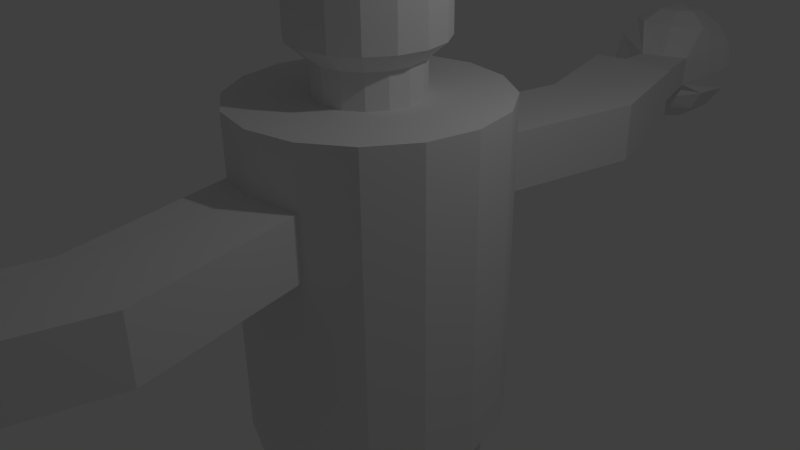 # Source: CrudeEnemyMesh.blend  (saved by Blender 2.70.0; exported with 4.5.12 LTS)
import bpy
from mathutils import Matrix  # noqa: F401  (used for matrix-valued properties, if any)

bpy.ops.wm.read_factory_settings(use_empty=True)
scene = bpy.context.scene
scene.name = 'Scene'

# ---- collections
col_collection_1 = bpy.data.collections.new('Collection 1'); scene.collection.children.link(col_collection_1)

# ---- world
world_world = bpy.data.worlds.new('World'); scene.world = world_world
world_world.color = (0.05088, 0.05088, 0.05088)
world_world.use_sun_shadow = False
world_world.sun_shadow_jitter_overblur = 0.0
world_world.cycles.sampling_method = 'MANUAL'
world_world.cycles.sample_map_resolution = 256

# ---- cameras
cam_camera = bpy.data.cameras.new('Camera')
cam_camera.clip_end = 100.0
cam_camera.lens = 35.0
cam_camera.sensor_width = 32.0
cam_camera.sensor_height = 18.0
cam_camera.ortho_scale = 7.314
cam_camera.dof.focus_distance = 0.0
cam_camera.dof.aperture_fstop = 128.0

# ---- lights
light_lamp = bpy.data.lights.new('Lamp', 'POINT')
light_lamp.transmission_factor = 0.0
light_lamp.cutoff_distance = 30.0
light_lamp.energy = 100.0
light_lamp.shadow_buffer_clip_start = 1.001
light_lamp.shadow_soft_size = 0.1
light_lamp.shadow_maximum_resolution = 0.006
light_lamp.use_absolute_resolution = True
light_lamp.cycles.use_multiple_importance_sampling = False

# ---- meshes
me_sphere_002 = bpy.data.meshes.new('Sphere.002')
me_sphere_002.from_pydata([(-0.801, 7.533, 1.739), (-1.097, 7.394, 1.526), (-1.291, 7.287, 1.205), (-1.354, 7.229, 0.8244), (-1.276, 7.229, 0.4421), (-1.068, 7.286, 0.1165), (-0.7635, 7.392, -0.1028), (-0.7994, 7.825, 1.717), (-1.094, 7.933, 1.485), (-1.287, 7.992, 1.151), (-1.35, 7.992, 0.7663), (-1.272, 7.934, 0.3884), (-1.065, 7.826, 0.07546), (-0.7619, 7.684, -0.125), (-0.5912, 8.031, 1.706), (-0.7093, 8.313, 1.464), (-0.7845, 8.489, 1.124), (-0.8055, 8.53, 0.7364), (-0.769, 8.431, 0.3608), (-0.6805, 8.206, 0.05432), (-0.5537, 7.89, -0.1365), (-0.4483, 7.683, 1.811), (-0.2984, 8.029, 1.712), (-0.1682, 8.311, 1.475), (-0.07755, 8.486, 1.138), (-0.04027, 8.527, 0.7522), (-0.062, 8.428, 0.3754), (-0.1395, 8.204, 0.06551), (-0.2608, 7.889, -0.1304), (-0.09246, 7.822, 1.732), (0.2123, 7.928, 1.512), (0.4196, 7.985, 1.187), (0.4978, 7.985, 0.8045), (0.4351, 7.927, 0.4237), (0.241, 7.821, 0.1025), (-0.05492, 7.682, -0.1104), (-0.4077, 7.531, -0.1825), (-0.09407, 7.53, 1.754), (0.2093, 7.389, 1.553), (0.2658, 6.85, 1.136), (0.275, 6.816, 0.6844), (0.4312, 7.222, 0.4774), (0.238, 7.281, 0.1436), (-0.05653, 7.39, -0.08817), (-0.3023, 7.324, 1.765), (-0.1754, 7.009, 1.575), (-0.09965, 6.693, 1.134), (-0.3778, 6.511, 0.6791), (-0.07144, 6.726, 0.3844), (-0.1467, 6.901, 0.1647), (-0.2647, 7.184, -0.07673), (-0.5951, 7.326, 1.759), (-0.7165, 7.011, 1.563), (-0.4103, 6.574, 1.143), (-0.401, 6.54, 0.6916), (-0.7784, 6.729, 0.4904), (-0.6878, 6.903, 0.1535), (-0.5576, 7.185, -0.08279), (-0.00108, 1.762, -2.302), (-0.00108, 1.762, 2.044), (0.6732, 1.628, -2.302), (0.6732, 1.628, 2.044), (1.245, 1.246, -2.302), (1.245, 1.246, 2.044), (1.627, 0.6743, -2.302), (1.627, 0.6743, 2.044), (1.761, 4.768e-07, -2.302), (1.761, 4.768e-07, 2.044), (-1.763, 4.768e-07, -2.302), (-1.763, 4.768e-07, 2.044), (-1.629, 0.6743, -2.302), (-1.629, 0.6743, 2.044), (-1.247, 1.246, -2.302), (-1.247, 1.246, 2.044), (-0.6754, 1.628, -2.302), (-0.6754, 1.628, 2.044), (-0.001078, 4.768e-07, -2.302), (-0.00108, 1.762, 0.4047), (-0.00108, 1.762, 1.242), (0.6732, 1.628, 1.242), (0.6732, 1.628, 0.4047), (-0.6754, 1.628, 1.242), (-0.6754, 1.628, 0.4047), (0.4671, 4.007, 0.4047), (0.4671, 4.007, 1.242), (1.141, 3.873, 1.242), (1.141, 3.873, 0.4047), (-0.2071, 3.873, 1.242), (-0.2071, 3.873, 0.4047), (-0.00108, 5.774, 0.4188), (-0.00108, 5.774, 1.256), (0.6732, 5.64, 1.256), (0.6732, 5.64, 0.4188), (-0.6754, 5.64, 1.256), (-0.6754, 5.64, 0.4188), (-0.00108, 5.997, 0.5781), (-0.00108, 5.997, 1.13), (0.4436, 5.908, 1.13), (0.4436, 5.908, 0.5781), (-0.4457, 5.908, 1.13), (-0.4457, 5.908, 0.5781), (-0.00108, 1.559, -4.312), (0.4056, 1.479, -4.312), (0.7504, 1.248, -4.312), (-0.7526, 1.248, -4.312), (-0.4078, 1.479, -4.312), (-0.00108, 0.4967, -4.312), (0.8892, 1.248, -3.103), (-0.00108, 0.3573, -3.103), (-0.8913, 1.248, -3.103), (-0.4829, 1.52, -3.103), (-0.00108, 1.616, -3.103), (0.4807, 1.52, -3.103), (-0.801, -7.533, 1.739), (-1.097, -7.394, 1.526), (-1.291, -7.287, 1.205), (-1.354, -7.229, 0.8244), (-1.276, -7.229, 0.4421), (-1.068, -7.286, 0.1165), (-0.7635, -7.392, -0.1028), (-0.7994, -7.825, 1.717), (-1.094, -7.933, 1.485), (-1.287, -7.992, 1.151), (-1.35, -7.992, 0.7663), (-1.272, -7.934, 0.3884), (-1.065, -7.826, 0.07545), (-0.7619, -7.684, -0.125), (-0.5912, -8.031, 1.706), (-0.7093, -8.313, 1.464), (-0.7845, -8.489, 1.124), (-0.8055, -8.53, 0.7364), (-0.769, -8.431, 0.3608), (-0.6805, -8.206, 0.05432), (-0.5537, -7.89, -0.1365), (-0.4483, -7.683, 1.811), (-0.2984, -8.029, 1.712), (-0.1682, -8.311, 1.475), (-0.07755, -8.486, 1.138), (-0.04027, -8.527, 0.7522), (-0.062, -8.428, 0.3754), (-0.1395, -8.204, 0.06551), (-0.2608, -7.889, -0.1304), (-0.09246, -7.822, 1.732), (0.2123, -7.928, 1.512), (0.4196, -7.985, 1.187), (0.4978, -7.985, 0.8045), (0.4351, -7.927, 0.4237), (0.241, -7.821, 0.1025), (-0.05492, -7.682, -0.1104), (-0.4077, -7.531, -0.1825), (-0.09407, -7.53, 1.754), (0.2093, -7.389, 1.553), (0.2658, -6.85, 1.136), (0.275, -6.816, 0.6844), (0.4312, -7.222, 0.4774), (0.238, -7.281, 0.1435), (-0.05653, -7.39, -0.08817), (-0.3023, -7.324, 1.765), (-0.1754, -7.009, 1.575), (-0.09965, -6.693, 1.134), (-0.3778, -6.511, 0.6791), (-0.07143, -6.726, 0.3844), (-0.1467, -6.901, 0.1647), (-0.2647, -7.184, -0.07674), (-0.5951, -7.326, 1.759), (-0.7165, -7.011, 1.563), (-0.4103, -6.574, 1.143), (-0.401, -6.54, 0.6916), (-0.7784, -6.728, 0.4904), (-0.6878, -6.903, 0.1535), (-0.5576, -7.185, -0.08279), (-0.001078, -1.762, -2.302), (-0.001115, -1.761, 2.044), (0.6732, -1.628, -2.302), (0.6731, -1.627, 2.044), (1.245, -1.246, -2.302), (1.245, -1.245, 2.044), (1.627, -0.6743, -2.302), (1.627, -0.6743, 2.044), (-1.629, -0.6743, -2.302), (-1.629, -0.6743, 2.044), (-1.247, -1.246, -2.302), (-1.247, -1.245, 2.044), (-0.6754, -1.628, -2.302), (-0.6753, -1.627, 2.044), (-0.001078, -1.762, 0.4047), (-0.001078, -1.762, 1.242), (0.6732, -1.628, 1.242), (0.6732, -1.628, 0.4047), (-0.6754, -1.628, 1.242), (-0.6754, -1.628, 0.4047), (0.4671, -4.007, 0.4047), (1.141, -3.873, 1.242), (1.141, -3.873, 0.4047), (-0.2071, -3.873, 1.242), (-0.2071, -3.873, 0.4047), (-0.001078, -5.774, 0.4188), (-0.001078, -5.774, 1.256), (0.6732, -5.64, 1.256), (0.6732, -5.64, 0.4188), (-0.6754, -5.64, 1.256), (-0.6754, -5.64, 0.4188), (-0.001078, -5.997, 0.5781), (-0.001078, -5.997, 1.13), (0.4436, -5.908, 1.13), (0.4436, -5.908, 0.5781), (-0.4457, -5.908, 1.13), (-0.4457, -5.908, 0.5781), (-0.001078, -1.559, -4.312), (0.4056, -1.479, -4.312), (0.7504, -1.248, -4.312), (-0.7526, -1.248, -4.312), (-0.4078, -1.479, -4.312), (-0.001078, -0.4967, -4.312), (0.8892, -1.248, -3.103), (-0.001078, -0.3573, -3.103), (-0.8913, -1.248, -3.103), (-0.4829, -1.52, -3.103), (-0.001078, -1.616, -3.103), (0.4807, -1.52, -3.103), (-0.001086, 0.6989, 2.044), (0.2663, 0.6457, 2.044), (0.493, 0.4942, 2.044), (0.6444, 0.2676, 2.044), (0.6976, 0.0001798, 2.044), (-0.6998, 0.0001798, 2.044), (-0.6466, 0.2676, 2.044), (-0.4951, 0.4942, 2.044), (-0.2685, 0.6457, 2.044), (-0.0011, -0.6981, 2.044), (0.2663, -0.645, 2.044), (0.4929, -0.4935, 2.044), (0.6444, -0.2672, 2.044), (-0.6466, -0.2672, 2.044), (-0.4951, -0.4935, 2.044), (-0.2685, -0.645, 2.044), (-0.001086, 0.6989, 2.49), (0.2663, 0.6457, 2.49), (0.493, 0.4942, 2.49), (0.6444, 0.2676, 2.49), (0.6976, 0.0001798, 2.49), (-0.6998, 0.0001798, 2.49), (-0.6466, 0.2676, 2.49), (-0.4951, 0.4942, 2.49), (-0.2685, 0.6457, 2.49), (-0.0011, -0.6981, 2.49), (0.2663, -0.645, 2.49), (0.4929, -0.4935, 2.49), (0.6444, -0.2672, 2.49), (-0.6466, -0.2672, 2.49), (-0.4951, -0.4935, 2.49), (-0.2685, -0.645, 2.49), (-0.001085, 0.9857, 2.736), (0.3761, 0.9106, 2.736), (0.6958, 0.697, 2.736), (0.9094, 0.3773, 2.736), (0.9844, 0.0001311, 2.736), (-0.9866, 0.0001311, 2.736), (-0.9116, 0.3773, 2.736), (-0.6979, 0.697, 2.736), (-0.3782, 0.9106, 2.736), (-0.001104, -0.9849, 2.736), (0.376, -0.9098, 2.736), (0.6957, -0.6962, 2.736), (0.9094, -0.377, 2.736), (-0.9116, -0.377, 2.736), (-0.6979, -0.6962, 2.736), (-0.3782, -0.9098, 2.736), (-0.001085, 0.9857, 4.312), (0.3761, 0.9106, 4.312), (0.6958, 0.697, 4.312), (0.9094, 0.3773, 4.312), (0.9844, 0.0001311, 4.312), (-0.9866, 0.0001311, 4.312), (-0.9116, 0.3773, 4.312), (-0.6979, 0.697, 4.312), (-0.3782, 0.9106, 4.312), (-0.001104, -0.9849, 4.312), (0.376, -0.9098, 4.312), (0.6957, -0.6962, 4.312), (0.9094, -0.377, 4.312), (-0.9116, -0.377, 4.312), (-0.6979, -0.6962, 4.312), (-0.3782, -0.9098, 4.312), (-0.001094, 0.0001316, 4.312)], [], [(6, 5, 12, 13), (5, 4, 11, 12), (4, 3, 10, 11), (3, 2, 9, 10), (2, 1, 8, 9), (1, 0, 7, 8), (13, 12, 19, 20), (12, 11, 18, 19), (11, 10, 17, 18), (10, 9, 16, 17), (9, 8, 15, 16), (8, 7, 14, 15), (20, 19, 27, 28), (19, 18, 26, 27), (18, 17, 25, 26), (17, 16, 24, 25), (16, 15, 23, 24), (15, 14, 22, 23), (28, 27, 34, 35), (27, 26, 33, 34), (26, 25, 32, 33), (25, 24, 31, 32), (24, 23, 30, 31), (23, 22, 29, 30), (35, 34, 42, 43), (34, 33, 41, 42), (33, 32, 40, 41), (32, 31, 39, 40), (31, 30, 38, 39), (30, 29, 37, 38), (43, 42, 49, 50), (42, 41, 48, 49), (41, 40, 47, 48), (97, 98, 40, 39), (39, 38, 45, 46), (38, 37, 44, 45), (50, 49, 56, 57), (49, 48, 55, 56), (48, 47, 54, 55), (46, 45, 52, 53), (45, 44, 51, 52), (36, 6, 13), (0, 21, 7), (36, 13, 20), (7, 21, 14), (36, 20, 28), (14, 21, 22), (36, 28, 35), (22, 21, 29), (36, 35, 43), (29, 21, 37), (36, 43, 50), (37, 21, 44), (36, 50, 57), (44, 21, 51), (36, 57, 6), (57, 56, 5, 6), (56, 55, 4, 5), (55, 54, 3, 4), (54, 53, 2, 3), (53, 52, 1, 2), (52, 51, 0, 1), (51, 21, 0), (78, 59, 61, 79), (72, 73, 82, 74), (60, 80, 63, 62), (81, 75, 59, 78), (72, 76, 68, 70), (108, 109, 104, 106), (76, 62, 64, 66), (107, 108, 106, 103), (58, 77, 80, 60), (77, 82, 88, 83), (80, 79, 63), (188, 176, 187), (173, 175, 176, 188), (68, 69, 71, 70), (70, 71, 73, 72), (74, 82, 77, 58), (81, 78, 84, 87), (64, 65, 67, 66), (78, 79, 85, 84), (80, 77, 83, 86), (82, 81, 87, 88), (79, 80, 86, 85), (87, 84, 90, 93), (83, 88, 94, 89), (84, 85, 91, 90), (86, 83, 89, 92), (88, 87, 93, 94), (85, 86, 92, 91), (93, 90, 96, 99), (89, 94, 100, 95), (90, 91, 97, 96), (92, 89, 95, 98), (94, 93, 99, 100), (91, 92, 98, 97), (96, 97, 39, 46), (100, 99, 53, 54), (98, 95, 47, 40), (99, 96, 46, 53), (95, 100, 54, 47), (110, 111, 101, 105), (109, 110, 105, 104), (112, 107, 103, 102), (111, 112, 102, 101), (101, 102, 103, 106), (105, 101, 106, 104), (76, 72, 109, 108), (62, 76, 108, 107), (74, 58, 111, 110), (72, 74, 110, 109), (60, 62, 107, 112), (58, 60, 112, 111), (119, 126, 125, 118), (118, 125, 124, 117), (117, 124, 123, 116), (116, 123, 122, 115), (115, 122, 121, 114), (114, 121, 120, 113), (126, 133, 132, 125), (125, 132, 131, 124), (124, 131, 130, 123), (123, 130, 129, 122), (122, 129, 128, 121), (121, 128, 127, 120), (133, 141, 140, 132), (132, 140, 139, 131), (131, 139, 138, 130), (130, 138, 137, 129), (129, 137, 136, 128), (128, 136, 135, 127), (141, 148, 147, 140), (140, 147, 146, 139), (139, 146, 145, 138), (138, 145, 144, 137), (137, 144, 143, 136), (136, 143, 142, 135), (148, 156, 155, 147), (147, 155, 154, 146), (146, 154, 153, 145), (145, 153, 152, 144), (144, 152, 151, 143), (143, 151, 150, 142), (156, 163, 162, 155), (155, 162, 161, 154), (154, 161, 160, 153), (204, 152, 153, 205), (152, 159, 158, 151), (151, 158, 157, 150), (163, 170, 169, 162), (162, 169, 168, 161), (161, 168, 167, 160), (159, 166, 165, 158), (158, 165, 164, 157), (149, 126, 119), (113, 120, 134), (149, 133, 126), (120, 127, 134), (149, 141, 133), (127, 135, 134), (149, 148, 141), (135, 142, 134), (149, 156, 148), (142, 150, 134), (149, 163, 156), (150, 157, 134), (149, 170, 163), (157, 164, 134), (149, 119, 170), (170, 119, 118, 169), (169, 118, 117, 168), (168, 117, 116, 167), (167, 116, 115, 166), (166, 115, 114, 165), (165, 114, 113, 164), (164, 113, 134), (186, 187, 174, 172), (73, 81, 82), (182, 190, 189), (189, 186, 172, 184), (175, 214, 215, 76), (76, 215, 216, 181), (76, 66, 177, 175), (215, 213, 211, 216), (214, 210, 213, 215), (171, 173, 188, 185), (185, 191, 195, 190), (177, 66, 67, 178), (187, 176, 174), (175, 177, 178, 176), (181, 183, 190, 182), (62, 63, 65, 64), (79, 61, 63), (186, 197, 198, 192), (179, 181, 182, 180), (183, 171, 185, 190), (73, 75, 81), (182, 189, 184), (188, 193, 191, 185), (190, 195, 194, 189), (187, 192, 193, 188), (191, 196, 201, 195), (193, 199, 196, 191), (195, 201, 200, 194), (192, 198, 199, 193), (200, 206, 203, 197), (196, 202, 207, 201), (197, 203, 204, 198), (199, 205, 202, 196), (201, 207, 206, 200), (198, 204, 205, 199), (203, 159, 152, 204), (207, 167, 166, 206), (205, 153, 160, 202), (206, 166, 159, 203), (202, 160, 167, 207), (217, 212, 208, 218), (216, 211, 212, 217), (219, 209, 210, 214), (218, 208, 209, 219), (208, 213, 210, 209), (212, 211, 213, 208), (181, 179, 68, 76), (183, 217, 218, 171), (181, 216, 217, 183), (173, 219, 214, 175), (171, 218, 219, 173), (178, 67, 224, 232), (71, 69, 225, 226), (59, 75, 228, 220), (182, 184, 235, 234), (67, 65, 223, 224), (174, 176, 231, 230), (73, 71, 226, 227), (172, 174, 230, 229), (63, 61, 221, 222), (184, 172, 229, 235), (176, 178, 232, 231), (61, 59, 220, 221), (69, 180, 233, 225), (75, 73, 227, 228), (180, 182, 234, 233), (65, 63, 222, 223), (221, 220, 236, 237), (233, 234, 250, 249), (230, 231, 247, 246), (220, 228, 244, 236), (227, 226, 242, 243), (224, 223, 239, 240), (232, 224, 240, 248), (222, 221, 237, 238), (234, 235, 251, 250), (231, 232, 248, 247), (229, 230, 246, 245), (228, 227, 243, 244), (226, 225, 241, 242), (225, 233, 249, 241), (223, 222, 238, 239), (235, 229, 245, 251), (238, 237, 253, 254), (250, 251, 267, 266), (247, 248, 264, 263), (245, 246, 262, 261), (244, 243, 259, 260), (242, 241, 257, 258), (241, 249, 265, 257), (239, 238, 254, 255), (251, 245, 261, 267), (237, 236, 252, 253), (249, 250, 266, 265), (246, 247, 263, 262), (236, 244, 260, 252), (243, 242, 258, 259), (240, 239, 255, 256), (248, 240, 256, 264), (255, 254, 270, 271), (267, 261, 277, 283), (253, 252, 268, 269), (265, 266, 282, 281), (262, 263, 279, 278), (252, 260, 276, 268), (259, 258, 274, 275), (256, 255, 271, 272), (264, 256, 272, 280), (254, 253, 269, 270), (266, 267, 283, 282), (263, 264, 280, 279), (261, 262, 278, 277), (260, 259, 275, 276), (258, 257, 273, 274), (257, 265, 281, 273), (284, 273, 281, 282), (272, 284, 279, 280), (269, 268, 284, 270), (284, 275, 274, 273), (270, 284, 272, 271), (284, 277, 278, 279), (277, 284, 282, 283), (268, 276, 275, 284), (68, 179, 180, 69), (194, 200, 197, 186), (186, 192, 187), (189, 194, 186)])
me_sphere_002.use_remesh_preserve_volume = False
me_sphere_002.use_remesh_preserve_attributes = False
me_sphere_002.use_mirror_vertex_groups = False
me_sphere_002.update()
arm_armature = bpy.data.armatures.new('Armature')  # bones are not reproduced

# ---- objects
ob_armature = bpy.data.objects.new('Armature', arm_armature)
ob_crude_model = bpy.data.objects.new('Crude Model', me_sphere_002)
ob_lamp = bpy.data.objects.new('Lamp', light_lamp)
ob_camera = bpy.data.objects.new('Camera', cam_camera)

# ---- transforms, parenting, visibility, modifiers, constraints
ob_armature.location = (0.0, 0.0, 0.0)
ob_armature.show_in_front = True
ob_armature.lineart.crease_threshold = 0.0
ob_crude_model.location = (0.0002284, -7.804e-06, 0.1142)
ob_crude_model.lineart.crease_threshold = 0.0
ob_lamp.location = (4.076, 1.005, 5.904)
ob_lamp.rotation_euler = (0.6503, 0.05522, 1.866)
ob_lamp.lock_rotations_4d = False
ob_lamp.empty_display_type = 'ARROWS'
ob_lamp.color = (0.0, 0.0, 0.0, 0.0)
ob_lamp.lineart.crease_threshold = 0.0
ob_camera.location = (7.481, -6.508, 5.344)
ob_camera.rotation_euler = (1.109, 0.01082, 0.8149)
ob_camera.lock_rotations_4d = False
ob_camera.empty_display_type = 'ARROWS'
ob_camera.color = (0.0, 0.0, 0.0, 0.0)
ob_camera.display_type = 'WIRE'
ob_camera.lineart.crease_threshold = 0.0

# ---- collection membership
col_collection_1.objects.link(ob_armature)
col_collection_1.objects.link(ob_crude_model)
col_collection_1.objects.link(ob_lamp)
col_collection_1.objects.link(ob_camera)

# ---- scene / render settings (as saved in the file)
scene.camera = ob_camera
scene.frame_start = 1; scene.frame_end = 250; scene.frame_set(1)
scene.render.engine = 'BLENDER_EEVEE_NEXT'
scene.render.resolution_percentage = 50
scene.render.dither_intensity = 0.0
scene.cycles.use_denoising = False
scene.cycles.samples = 10
scene.cycles.sampling_pattern = 'TABULATED_SOBOL'
scene.cycles.light_sampling_threshold = 0.0
scene.cycles.use_adaptive_sampling = False
scene.cycles.use_light_tree = False
scene.cycles.blur_glossy = 0.0
scene.cycles.volume_bounces = 1
scene.cycles.pixel_filter_type = 'GAUSSIAN'
scene.cycles.sample_clamp_indirect = 0.0
scene.view_settings.view_transform = 'Standard'
bpy.context.view_layer.update()
